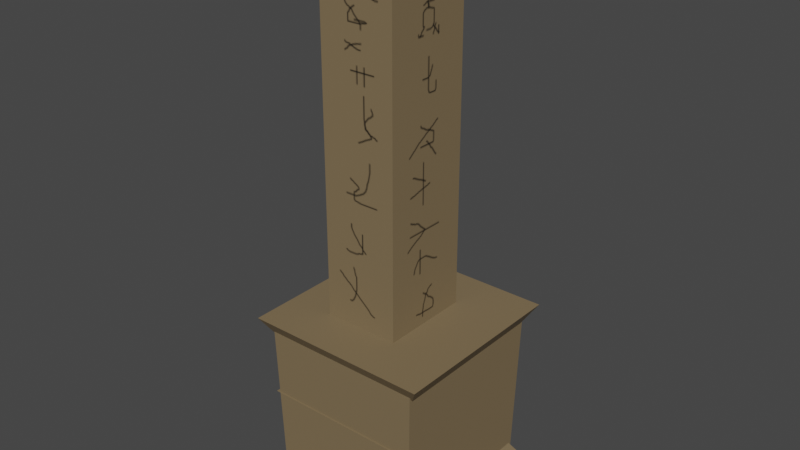 # Source: Obelisk.blend  (saved by Blender 3.6.13; exported with 4.5.12 LTS)
import bpy
from mathutils import Matrix  # noqa: F401  (used for matrix-valued properties, if any)

bpy.ops.wm.read_factory_settings(use_empty=True)
scene = bpy.context.scene
scene.name = 'Scene'

# ---- collections
col_collection = bpy.data.collections.new('Collection'); scene.collection.children.link(col_collection)

# ---- images (referenced by path relative to the original .blend; pixels are not part of the script)
import os
ASSET_DIR = os.environ.get("B2B_ASSET_DIR", "")  # directory of the original .blend (textures are referenced by path, not embedded)
HERE = os.path.dirname(os.path.abspath(__file__))  # packed textures are extracted next to this script under _unpacked/

def load_image(name, relpath, width, height, colorspace="sRGB"):
    """Load a texture the original file referenced (path relative to the .blend, or extracted next to this script)."""
    p = next((c for c in (os.path.join(HERE, relpath), os.path.join(ASSET_DIR, relpath)) if relpath and os.path.exists(c)), "")
    if p:
        img = bpy.data.images.load(p, check_existing=True)
        img.name = name
    else:  # same state as the original file: an image datablock whose file is absent (Cycles renders it pink)
        img = bpy.data.images.new(name, width, height)
        img.source = "FILE"
        img.filepath = "//" + (relpath or name)
    img.colorspace_settings.name = colorspace
    return img
img_sin_nombre = load_image('Sin nombre', '_unpacked/Sin_nombre.f0c3b829.png', 1024, 1024, 'sRGB')

# ---- materials (node trees are filled in below, after node groups)
mat_material = bpy.data.materials.new('Material')
mat_material.alpha_threshold = 0.0
mat_material.use_transparent_shadow = False
mat_material.roughness = 0.5
mat_material.line_color = (0.0, 0.0, 0.0, 1.0)
mat_material_001 = bpy.data.materials.new('Material.001')
mat_material_001.use_transparent_shadow = False
mat_material_001.preview_render_type = 'CUBE'

# ---- material node trees
mat_material.use_nodes = True; mat_material.node_tree.nodes.clear()
_N = mat_material.node_tree.nodes; _L = mat_material.node_tree.links
n0 = _N.new('ShaderNodeOutputMaterial'); n0.name = 'Material Output'; n0.location = (300, 300)
n1 = _N.new('ShaderNodeBsdfPrincipled'); n1.name = 'Principled BSDF'; n1.location = (10, 300)
n1.distribution = 'GGX'
n1.subsurface_method = 'RANDOM_WALK_SKIN'
n1.inputs[3].default_value = 1.45
n1.inputs[27].default_value = (0.0, 0.0, 0.0, 1.0)
n1.inputs[28].default_value = 1.0
n2 = _N.new('ShaderNodeTexImage'); n2.name = 'Imagen'; n2.location = (-431, 282)
n2.image = img_sin_nombre
_L.new(n1.outputs[0], n0.inputs[0])
_L.new(n2.outputs[0], n1.inputs[0])
n0.is_active_output = True
mat_material_001.use_nodes = True; mat_material_001.node_tree.nodes.clear()
_N = mat_material_001.node_tree.nodes; _L = mat_material_001.node_tree.links
n0 = _N.new('ShaderNodeBsdfPrincipled'); n0.name = 'BSDF Principista'; n0.location = (10, 300)
n0.distribution = 'GGX'
n0.subsurface_method = 'RANDOM_WALK_SKIN'
n0.inputs[0].default_value = (0.3056, 0.3424, 0.2231, 1.0)
n0.inputs[3].default_value = 1.45
n0.inputs[27].default_value = (0.0, 0.0, 0.0, 1.0)
n0.inputs[28].default_value = 1.0
n1 = _N.new('ShaderNodeOutputMaterial'); n1.name = 'Material'; n1.location = (300, 300)
_L.new(n0.outputs[0], n1.inputs[0])
n1.is_active_output = True

# ---- world
world_world = bpy.data.worlds.new('World'); scene.world = world_world
world_world.use_nodes = True; world_world.node_tree.nodes.clear()
_N = world_world.node_tree.nodes; _L = world_world.node_tree.links
n0 = _N.new('ShaderNodeOutputWorld'); n0.name = 'World Output'; n0.location = (300, 300)
n1 = _N.new('ShaderNodeBackground'); n1.name = 'Background'; n1.location = (10, 300)
n1.inputs[0].default_value = (0.05088, 0.05088, 0.05088, 1.0)
_L.new(n1.outputs[0], n0.inputs[0])
n0.is_active_output = True
world_world.color = (0.05088, 0.05088, 0.05088)
world_world.use_sun_shadow = False
world_world.sun_shadow_jitter_overblur = 0.0

# ---- meshes
me_cube = bpy.data.meshes.new('Cube')
me_cube.from_pydata([(1.0, 1.0, 1.0), (1.0, 1.0, -1.0), (1.0, -1.0, 1.0), (1.0, -1.0, -1.0), (-1.0, 1.0, 1.0), (-1.0, 1.0, -1.0), (-1.0, -1.0, 1.0), (-1.0, -1.0, -1.0), (0.6909, 0.6909, 0.0), (-0.6909, -0.6909, 0.0), (0.6909, -0.6909, 0.0), (-0.6909, 0.6909, 0.0), (0.6909, 0.6909, -0.5), (0.6909, -0.6909, -0.5), (-0.6909, 0.6909, -0.5), (-0.6909, -0.6909, -0.5), (-0.6909, -0.6909, 0.5), (0.6909, 0.6909, 0.5), (0.6909, -0.6909, 0.5), (-0.6909, 0.6909, 0.5), (-0.8533, -0.8643, -0.8778), (-0.8923, -0.9034, 0.12), (-0.8533, 0.8633, -0.8777), (-0.8923, 0.9024, 0.12), (0.8039, -0.8643, -0.8749), (0.843, -0.9034, 0.1228), (0.8039, 0.8633, -0.8749), (0.843, 0.9024, 0.1229), (-0.8349, -0.867, -0.8466), (-0.8745, -0.906, 0.8556), (-0.8349, 0.8679, -0.8466), (-0.8745, 0.907, 0.8556), (0.8297, -0.867, -0.8454), (0.8682, -0.906, 0.8569), (0.8297, 0.8679, -0.8454), (0.8682, 0.907, 0.8569), (-0.5004, -0.489, 1.0), (-0.5004, 0.5007, 1.0), (0.322, -0.489, 1.0), (0.322, 0.5007, 1.0), (-0.08076, -0.06932, 4.941), (-0.5004, -0.489, 4.522), (-0.08076, 0.08104, 4.941), (-0.5004, 0.5007, 4.522), (-0.09766, -0.06932, 4.941), (0.322, -0.489, 4.522), (-0.09766, 0.08104, 4.941), (0.322, 0.5007, 4.522)], [], [(0, 4, 6, 2), (18, 2, 6, 16), (16, 6, 4, 19), (5, 1, 3, 7), (17, 0, 2, 18), (19, 4, 0, 17), (14, 11, 8, 12), (12, 8, 10, 13), (15, 9, 11, 14), (13, 10, 9, 15), (3, 13, 15, 7), (7, 15, 14, 5), (1, 12, 13, 3), (5, 14, 12, 1), (11, 19, 17, 8), (8, 17, 18, 10), (9, 16, 19, 11), (10, 18, 16, 9), (22, 20, 24, 26), (27, 25, 21, 23), (28, 29, 31, 30), (30, 31, 35, 34), (34, 35, 33, 32), (32, 33, 29, 28), (30, 34, 32, 28), (35, 31, 29, 33), (46, 42, 40, 44), (39, 47, 45, 38), (36, 41, 43, 37), (37, 39, 38, 36), (37, 43, 47, 39), (40, 42, 43, 41), (42, 46, 47, 43), (46, 44, 45, 47), (44, 40, 41, 45), (38, 45, 41, 36)])
_uv = me_cube.uv_layers.new(name='UVMap')
_uv.uv.foreach_set('vector', [0.2023, 0.5628, 0.01787, 0.5628, 0.01787, 0.3784, 0.2023, 0.3784, 0.5043, 0.5343, 0.4582, 0.5628, 0.4582, 0.3784, 0.5043, 0.4068, 0.5412, 0.1738, 0.4951, 0.2023, 0.4951, 0.01787, 0.5412, 0.04637, 0.4225, 0.5628, 0.238, 0.5628, 0.238, 0.3784, 0.4225, 0.3784, 0.06399, 0.7544, 0.01787, 0.7829, 0.01787, 0.5985, 0.06399, 0.627, 0.2842, 0.7544, 0.238, 0.7829, 0.238, 0.5985, 0.2842, 0.627, 0.3764, 0.7544, 0.3303, 0.7544, 0.3303, 0.627, 0.3764, 0.627, 0.1562, 0.7544, 0.1101, 0.7544, 0.1101, 0.627, 0.1562, 0.627, 0.6334, 0.1738, 0.5873, 0.1738, 0.5873, 0.04637, 0.6334, 0.04637, 0.5965, 0.5343, 0.5504, 0.5343, 0.5504, 0.4068, 0.5965, 0.4068, 0.6426, 0.5628, 0.5965, 0.5343, 0.5965, 0.4068, 0.6426, 0.3784, 0.6795, 0.2023, 0.6334, 0.1738, 0.6334, 0.04637, 0.6795, 0.01787, 0.2023, 0.7829, 0.1562, 0.7544, 0.1562, 0.627, 0.2023, 0.5985, 0.4225, 0.7829, 0.3764, 0.7544, 0.3764, 0.627, 0.4225, 0.5985, 0.3303, 0.7544, 0.2842, 0.7544, 0.2842, 0.627, 0.3303, 0.627, 0.1101, 0.7544, 0.06399, 0.7544, 0.06399, 0.627, 0.1101, 0.627, 0.5873, 0.1738, 0.5412, 0.1738, 0.5412, 0.04637, 0.5873, 0.04637, 0.5504, 0.5343, 0.5043, 0.5343, 0.5043, 0.4068, 0.5504, 0.4068, 0.7152, 0.1851, 0.7152, 0.01787, 0.8787, 0.01787, 0.8787, 0.1851, 0.4582, 0.7729, 0.4582, 0.5985, 0.6289, 0.5985, 0.6289, 0.7729, 0.9624, 0.9622, 0.8776, 0.9658, 0.8776, 0.7986, 0.9624, 0.8022, 0.2947, 0.9785, 0.2099, 0.9821, 0.2099, 0.8187, 0.2947, 0.8223, 0.543, 0.9722, 0.4582, 0.9758, 0.4582, 0.8086, 0.543, 0.8122, 0.4152, 0.9785, 0.3304, 0.9821, 0.3304, 0.8187, 0.4152, 0.8223, 0.1741, 0.9787, 0.01787, 0.9787, 0.01787, 0.8187, 0.1741, 0.8187, 0.8418, 0.9658, 0.6784, 0.9658, 0.6784, 0.7986, 0.8418, 0.7986, 0.7198, 0.2519, 0.7182, 0.2519, 0.7182, 0.238, 0.7198, 0.238, 0.01787, 0.3426, 0.01787, 0.01787, 0.1091, 0.01787, 0.1091, 0.3426, 0.1449, 0.3426, 0.1449, 0.01787, 0.2361, 0.01787, 0.2361, 0.3426, 0.5709, 0.3293, 0.4951, 0.3293, 0.4951, 0.238, 0.5709, 0.238, 0.2719, 0.3426, 0.2719, 0.01787, 0.3477, 0.01787, 0.3477, 0.3426, 0.6453, 0.2767, 0.6453, 0.2906, 0.6066, 0.3293, 0.6066, 0.238, 0.6453, 0.2906, 0.6438, 0.2906, 0.6825, 0.3293, 0.6066, 0.3293, 0.6438, 0.2906, 0.6438, 0.2767, 0.6825, 0.238, 0.6825, 0.3293, 0.6438, 0.2767, 0.6453, 0.2767, 0.6066, 0.238, 0.6825, 0.238, 0.3835, 0.3426, 0.3835, 0.01787, 0.4593, 0.01787, 0.4593, 0.3426])
me_cube.materials.append(mat_material)
me_cube.materials.append(mat_material_001)
me_cube.use_mirror_vertex_groups = False
me_cube.use_paint_bone_selection = False
me_cube.use_paint_mask = True
me_cube.update()

# ---- objects
ob_cube = bpy.data.objects.new('Cube', me_cube)

# ---- transforms, parenting, visibility, modifiers, constraints
ob_cube.location = (0.0, 0.0, 1.211)
ob_cube.lock_rotations_4d = False
ob_cube.empty_display_type = 'ARROWS'
ob_cube.lineart.crease_threshold = 0.0

# ---- collection membership
col_collection.objects.link(ob_cube)

# ---- scene / render settings (as saved in the file)
scene.frame_start = 1; scene.frame_end = 250; scene.frame_set(1)
scene.render.engine = 'BLENDER_EEVEE_NEXT'
scene.cycles.sampling_pattern = 'TABULATED_SOBOL'
scene.view_settings.view_transform = 'Filmic'
bpy.context.view_layer.update()

# ---- added for rendering (the .blend has no active camera and no usable light): camera, sun
cam_auto = bpy.data.cameras.new('AutoCamera')
cam_auto.lens = 50.0
cam_auto.sensor_width = 36.0
cam_auto.clip_end = 1000.0
ob_auto_camera = bpy.data.objects.new('AutoCamera', cam_auto)
scene.collection.objects.link(ob_auto_camera)
ob_auto_camera.location = (6.0882, -7.30585, 8.05244)
ob_auto_camera.rotation_euler = (1.09748, -7.21219e-08, 0.694738)
scene.camera = ob_auto_camera
light_auto_sun = bpy.data.lights.new('AutoSun', 'SUN')
light_auto_sun.energy = 3.0
light_auto_sun.angle = 0.0523599
ob_auto_sun = bpy.data.objects.new('AutoSun', light_auto_sun)
scene.collection.objects.link(ob_auto_sun)
ob_auto_sun.rotation_euler = (0.872665, 0.174533, 0.523599)
bpy.context.view_layer.update()

